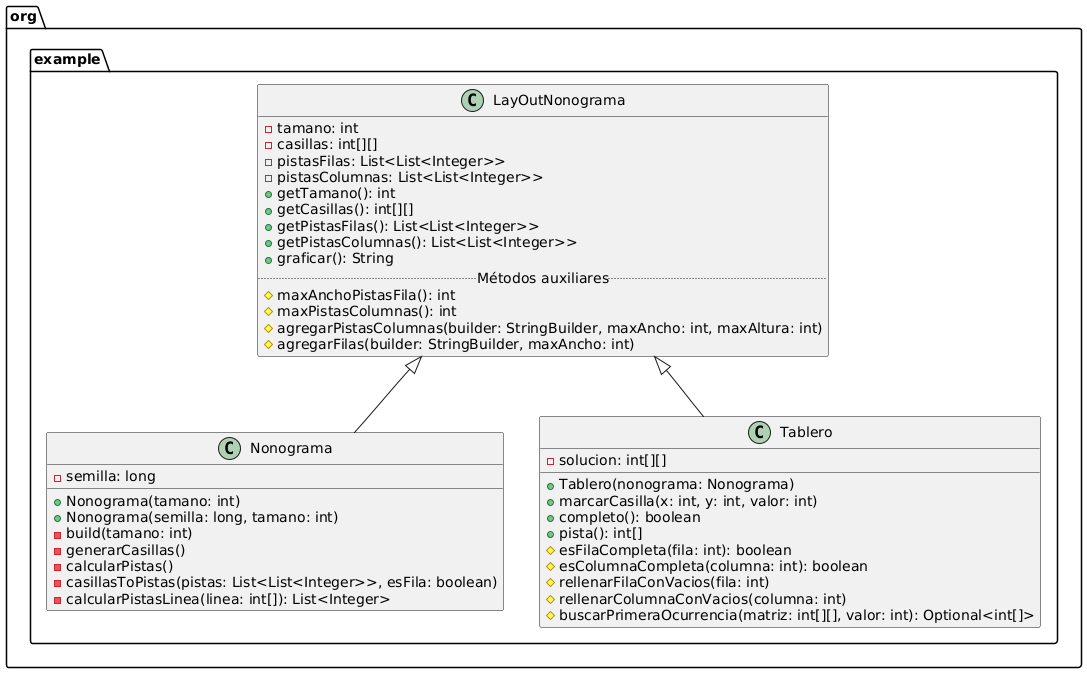

The diagram above was rendered by PlantUML. Its source (embedded in the PNG):
@startuml
package org.example {

    class LayOutNonograma {
        - tamano: int
        - casillas: int[][]
        - pistasFilas: List<List<Integer>>
        - pistasColumnas: List<List<Integer>>
        + getTamano(): int
        + getCasillas(): int[][]
        + getPistasFilas(): List<List<Integer>>
        + getPistasColumnas(): List<List<Integer>>
        + graficar(): String
        .. Métodos auxiliares ..
        # maxAnchoPistasFila(): int
        # maxPistasColumnas(): int
        # agregarPistasColumnas(builder: StringBuilder, maxAncho: int, maxAltura: int)
        # agregarFilas(builder: StringBuilder, maxAncho: int)
    }

    class Nonograma {
        - semilla: long
        + Nonograma(tamano: int)
        + Nonograma(semilla: long, tamano: int)
        - build(tamano: int)
        - generarCasillas()
        - calcularPistas()
        - casillasToPistas(pistas: List<List<Integer>>, esFila: boolean)
        - calcularPistasLinea(linea: int[]): List<Integer>
    }

    class Tablero {
        - solucion: int[][]
        + Tablero(nonograma: Nonograma)
        + marcarCasilla(x: int, y: int, valor: int)
        + completo(): boolean
        + pista(): int[]
        # esFilaCompleta(fila: int): boolean
        # esColumnaCompleta(columna: int): boolean
        # rellenarFilaConVacios(fila: int)
        # rellenarColumnaConVacios(columna: int)
        # buscarPrimeraOcurrencia(matriz: int[][], valor: int): Optional<int[]>
    }

    LayOutNonograma <|-- Nonograma
    LayOutNonograma <|-- Tablero
}
@enduml